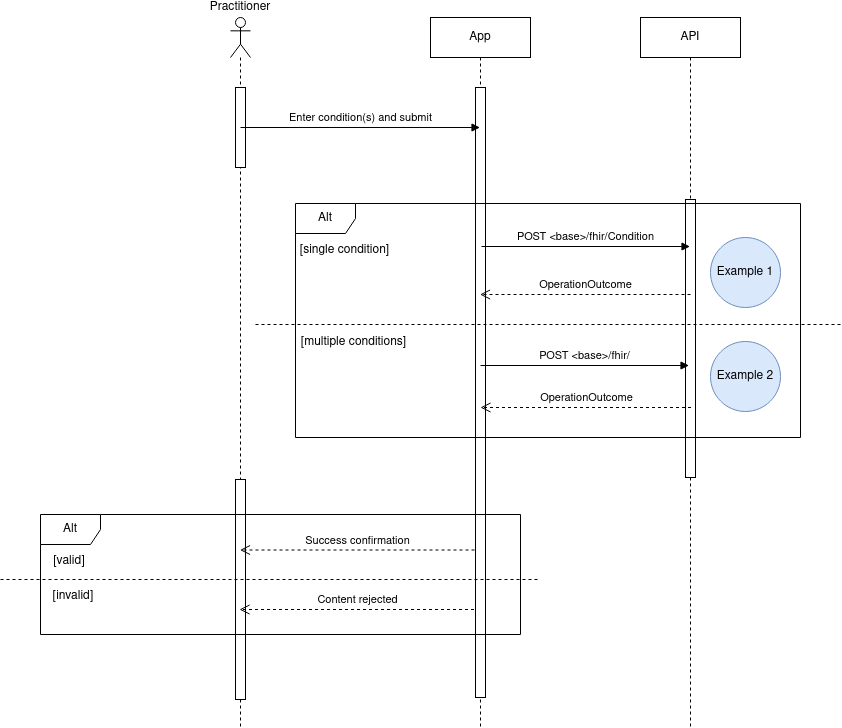

The diagram above was exported from draw.io. Its source (the exported page's mxGraphModel, read from the mxfile embedded in the PNG):
<mxGraphModel dx="2048" dy="751" grid="1" gridSize="10" guides="1" tooltips="1" connect="1" arrows="1" fold="1" page="1" pageScale="1" pageWidth="827" pageHeight="1169" math="0" shadow="0">
  <root>
    <mxCell id="0" />
    <mxCell id="1" parent="0" />
    <mxCell id="zA0CI_DQbkGQ3oSBuV0a-1" value="App" style="shape=umlLifeline;perimeter=lifelinePerimeter;whiteSpace=wrap;html=1;container=1;dropTarget=0;collapsible=0;recursiveResize=0;outlineConnect=0;portConstraint=eastwest;newEdgeStyle={&quot;edgeStyle&quot;:&quot;elbowEdgeStyle&quot;,&quot;elbow&quot;:&quot;vertical&quot;,&quot;curved&quot;:0,&quot;rounded&quot;:0};" vertex="1" parent="1">
      <mxGeometry x="370" y="240" width="100" height="710" as="geometry" />
    </mxCell>
    <mxCell id="zA0CI_DQbkGQ3oSBuV0a-7" value="" style="html=1;points=[[0,0,0,0,5],[0,1,0,0,-5],[1,0,0,0,5],[1,1,0,0,-5]];perimeter=orthogonalPerimeter;outlineConnect=0;targetShapes=umlLifeline;portConstraint=eastwest;newEdgeStyle={&quot;curved&quot;:0,&quot;rounded&quot;:0};" vertex="1" parent="zA0CI_DQbkGQ3oSBuV0a-1">
      <mxGeometry x="45" y="70" width="10" height="610" as="geometry" />
    </mxCell>
    <mxCell id="zA0CI_DQbkGQ3oSBuV0a-2" value="API" style="shape=umlLifeline;perimeter=lifelinePerimeter;whiteSpace=wrap;html=1;container=1;dropTarget=0;collapsible=0;recursiveResize=0;outlineConnect=0;portConstraint=eastwest;newEdgeStyle={&quot;edgeStyle&quot;:&quot;elbowEdgeStyle&quot;,&quot;elbow&quot;:&quot;vertical&quot;,&quot;curved&quot;:0,&quot;rounded&quot;:0};" vertex="1" parent="1">
      <mxGeometry x="580" y="240" width="100" height="710" as="geometry" />
    </mxCell>
    <mxCell id="zA0CI_DQbkGQ3oSBuV0a-8" value="" style="html=1;points=[[0,0,0,0,5],[0,1,0,0,-5],[1,0,0,0,5],[1,1,0,0,-5]];perimeter=orthogonalPerimeter;outlineConnect=0;targetShapes=umlLifeline;portConstraint=eastwest;newEdgeStyle={&quot;curved&quot;:0,&quot;rounded&quot;:0};" vertex="1" parent="zA0CI_DQbkGQ3oSBuV0a-2">
      <mxGeometry x="45" y="182" width="10" height="278" as="geometry" />
    </mxCell>
    <mxCell id="zA0CI_DQbkGQ3oSBuV0a-4" value="Practitioner" style="shape=umlLifeline;perimeter=lifelinePerimeter;whiteSpace=wrap;html=1;container=1;dropTarget=0;collapsible=0;recursiveResize=0;outlineConnect=0;portConstraint=eastwest;newEdgeStyle={&quot;curved&quot;:0,&quot;rounded&quot;:0};participant=umlActor;labelPosition=center;verticalLabelPosition=top;align=center;verticalAlign=bottom;" vertex="1" parent="1">
      <mxGeometry x="170" y="240" width="20" height="710" as="geometry" />
    </mxCell>
    <mxCell id="zA0CI_DQbkGQ3oSBuV0a-5" value="" style="html=1;points=[[0,0,0,0,5],[0,1,0,0,-5],[1,0,0,0,5],[1,1,0,0,-5]];perimeter=orthogonalPerimeter;outlineConnect=0;targetShapes=umlLifeline;portConstraint=eastwest;newEdgeStyle={&quot;curved&quot;:0,&quot;rounded&quot;:0};" vertex="1" parent="zA0CI_DQbkGQ3oSBuV0a-4">
      <mxGeometry x="5" y="70" width="10" height="80" as="geometry" />
    </mxCell>
    <mxCell id="zA0CI_DQbkGQ3oSBuV0a-11" value="" style="html=1;points=[[0,0,0,0,5],[0,1,0,0,-5],[1,0,0,0,5],[1,1,0,0,-5]];perimeter=orthogonalPerimeter;outlineConnect=0;targetShapes=umlLifeline;portConstraint=eastwest;newEdgeStyle={&quot;curved&quot;:0,&quot;rounded&quot;:0};" vertex="1" parent="zA0CI_DQbkGQ3oSBuV0a-4">
      <mxGeometry x="5" y="462" width="10" height="220" as="geometry" />
    </mxCell>
    <mxCell id="zA0CI_DQbkGQ3oSBuV0a-6" value="Enter condition(s) and submit" style="html=1;verticalAlign=bottom;endArrow=block;curved=0;rounded=0;" edge="1" parent="1" target="zA0CI_DQbkGQ3oSBuV0a-1">
      <mxGeometry width="80" relative="1" as="geometry">
        <mxPoint x="180" y="350" as="sourcePoint" />
        <mxPoint x="260" y="350" as="targetPoint" />
      </mxGeometry>
    </mxCell>
    <mxCell id="zA0CI_DQbkGQ3oSBuV0a-9" value="POST &amp;lt;base&amp;gt;/fhir/Condition" style="html=1;verticalAlign=bottom;endArrow=block;curved=0;rounded=0;" edge="1" parent="1">
      <mxGeometry width="80" relative="1" as="geometry">
        <mxPoint x="421" y="469" as="sourcePoint" />
        <mxPoint x="629.5" y="469" as="targetPoint" />
      </mxGeometry>
    </mxCell>
    <mxCell id="zA0CI_DQbkGQ3oSBuV0a-10" value="OperationOutcome" style="html=1;verticalAlign=bottom;endArrow=open;dashed=1;endSize=8;curved=0;rounded=0;" edge="1" parent="1">
      <mxGeometry relative="1" as="geometry">
        <mxPoint x="630" y="517" as="sourcePoint" />
        <mxPoint x="419.5" y="517" as="targetPoint" />
      </mxGeometry>
    </mxCell>
    <mxCell id="zA0CI_DQbkGQ3oSBuV0a-12" value="Success confirmation" style="html=1;verticalAlign=bottom;endArrow=open;dashed=1;endSize=8;curved=0;rounded=0;" edge="1" parent="1">
      <mxGeometry relative="1" as="geometry">
        <mxPoint x="414" y="772.5" as="sourcePoint" />
        <mxPoint x="179.5" y="772.5" as="targetPoint" />
      </mxGeometry>
    </mxCell>
    <mxCell id="zA0CI_DQbkGQ3oSBuV0a-13" value="Alt" style="shape=umlFrame;whiteSpace=wrap;html=1;pointerEvents=0;" vertex="1" parent="1">
      <mxGeometry x="-20" y="737" width="480" height="120" as="geometry" />
    </mxCell>
    <mxCell id="zA0CI_DQbkGQ3oSBuV0a-14" value="" style="endArrow=none;dashed=1;html=1;rounded=0;" edge="1" parent="1">
      <mxGeometry width="50" height="50" relative="1" as="geometry">
        <mxPoint x="-60" y="802" as="sourcePoint" />
        <mxPoint x="480" y="802" as="targetPoint" />
      </mxGeometry>
    </mxCell>
    <mxCell id="zA0CI_DQbkGQ3oSBuV0a-15" value="Content rejected" style="html=1;verticalAlign=bottom;endArrow=open;dashed=1;endSize=8;curved=0;rounded=0;" edge="1" parent="1">
      <mxGeometry relative="1" as="geometry">
        <mxPoint x="413.5" y="832" as="sourcePoint" />
        <mxPoint x="179" y="832" as="targetPoint" />
      </mxGeometry>
    </mxCell>
    <mxCell id="bw3sO2icd1x1OQ-pk2nv-2" value="[valid]" style="text;html=1;strokeColor=none;fillColor=none;align=center;verticalAlign=middle;whiteSpace=wrap;rounded=0;" vertex="1" parent="1">
      <mxGeometry x="-21" y="769" width="60" height="30" as="geometry" />
    </mxCell>
    <mxCell id="bw3sO2icd1x1OQ-pk2nv-3" value="[invalid]" style="text;html=1;strokeColor=none;fillColor=none;align=center;verticalAlign=middle;whiteSpace=wrap;rounded=0;" vertex="1" parent="1">
      <mxGeometry x="-17" y="804" width="60" height="30" as="geometry" />
    </mxCell>
    <mxCell id="bw3sO2icd1x1OQ-pk2nv-6" value="Alt" style="shape=umlFrame;whiteSpace=wrap;html=1;pointerEvents=0;" vertex="1" parent="1">
      <mxGeometry x="235" y="426" width="505" height="234" as="geometry" />
    </mxCell>
    <mxCell id="bw3sO2icd1x1OQ-pk2nv-7" value="" style="endArrow=none;dashed=1;html=1;rounded=0;" edge="1" parent="1">
      <mxGeometry width="50" height="50" relative="1" as="geometry">
        <mxPoint x="195" y="547" as="sourcePoint" />
        <mxPoint x="780" y="547" as="targetPoint" />
      </mxGeometry>
    </mxCell>
    <mxCell id="bw3sO2icd1x1OQ-pk2nv-8" value="[single condition]" style="text;html=1;strokeColor=none;fillColor=none;align=center;verticalAlign=middle;whiteSpace=wrap;rounded=0;" vertex="1" parent="1">
      <mxGeometry x="234" y="458" width="101" height="30" as="geometry" />
    </mxCell>
    <mxCell id="bw3sO2icd1x1OQ-pk2nv-9" value="[multiple conditions]" style="text;html=1;strokeColor=none;fillColor=none;align=center;verticalAlign=middle;whiteSpace=wrap;rounded=0;" vertex="1" parent="1">
      <mxGeometry x="235" y="550" width="117" height="30" as="geometry" />
    </mxCell>
    <mxCell id="bw3sO2icd1x1OQ-pk2nv-10" value="POST &amp;lt;base&amp;gt;/fhir/" style="html=1;verticalAlign=bottom;endArrow=block;curved=0;rounded=0;" edge="1" parent="1">
      <mxGeometry width="80" relative="1" as="geometry">
        <mxPoint x="420" y="588" as="sourcePoint" />
        <mxPoint x="628.5" y="588" as="targetPoint" />
      </mxGeometry>
    </mxCell>
    <mxCell id="bw3sO2icd1x1OQ-pk2nv-11" value="OperationOutcome" style="html=1;verticalAlign=bottom;endArrow=open;dashed=1;endSize=8;curved=0;rounded=0;" edge="1" parent="1">
      <mxGeometry relative="1" as="geometry">
        <mxPoint x="630.5" y="630" as="sourcePoint" />
        <mxPoint x="420" y="630" as="targetPoint" />
      </mxGeometry>
    </mxCell>
    <mxCell id="bw3sO2icd1x1OQ-pk2nv-12" value="Example 1" style="ellipse;whiteSpace=wrap;html=1;aspect=fixed;fillColor=#dae8fc;strokeColor=#6c8ebf;" vertex="1" parent="1">
      <mxGeometry x="650" y="460" width="70" height="70" as="geometry" />
    </mxCell>
    <mxCell id="bw3sO2icd1x1OQ-pk2nv-13" value="Example 2" style="ellipse;whiteSpace=wrap;html=1;aspect=fixed;fillColor=#dae8fc;strokeColor=#6c8ebf;" vertex="1" parent="1">
      <mxGeometry x="650" y="564" width="70" height="70" as="geometry" />
    </mxCell>
  </root>
</mxGraphModel>